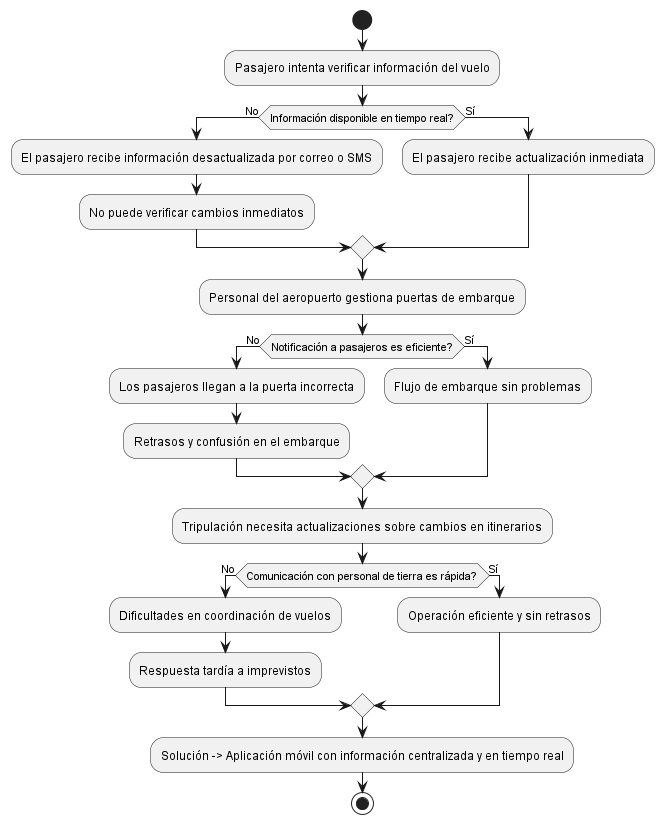

The diagram above was rendered by PlantUML. Its source (embedded in the PNG):
@startuml

start
:Pasajero intenta verificar información del vuelo;
if (Información disponible en tiempo real?) then (No)
  :El pasajero recibe información desactualizada por correo o SMS;
  :No puede verificar cambios inmediatos;
else (Sí)
  :El pasajero recibe actualización inmediata;
endif

:Personal del aeropuerto gestiona puertas de embarque;
if (Notificación a pasajeros es eficiente?) then (No)
  :Los pasajeros llegan a la puerta incorrecta;
  :Retrasos y confusión en el embarque;
else (Sí)
  :Flujo de embarque sin problemas;
endif

:Tripulación necesita actualizaciones sobre cambios en itinerarios;
if (Comunicación con personal de tierra es rápida?) then (No)
  :Dificultades en coordinación de vuelos;
  :Respuesta tardía a imprevistos;
else (Sí)
  :Operación eficiente y sin retrasos;
endif

:Solución -> Aplicación móvil con información centralizada y en tiempo real;
stop

@enduml